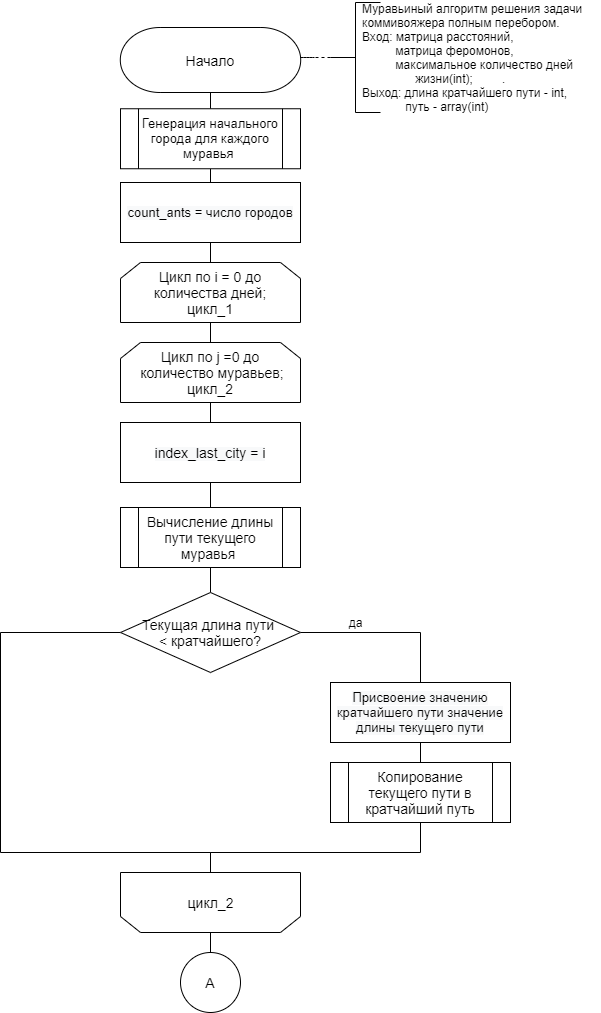

The diagram above was exported from draw.io. Its source (the exported page's mxGraphModel, read from the mxfile embedded in the PNG):
<mxGraphModel dx="1024" dy="584" grid="1" gridSize="10" guides="1" tooltips="1" connect="1" arrows="1" fold="1" page="1" pageScale="1" pageWidth="827" pageHeight="1169" math="0" shadow="0">
  <root>
    <mxCell id="fZifETpCElAVXJyKpMN0-0" />
    <mxCell id="fZifETpCElAVXJyKpMN0-1" parent="fZifETpCElAVXJyKpMN0-0" />
    <mxCell id="nXmuuYjd4CHLldoo1hVQ-7" style="edgeStyle=orthogonalEdgeStyle;rounded=0;orthogonalLoop=1;jettySize=auto;html=1;exitX=0.5;exitY=1;exitDx=0;exitDy=0;exitPerimeter=0;entryX=0.5;entryY=0;entryDx=0;entryDy=0;endArrow=none;endFill=0;" parent="fZifETpCElAVXJyKpMN0-1" source="nXmuuYjd4CHLldoo1hVQ-0" target="nXmuuYjd4CHLldoo1hVQ-5" edge="1">
      <mxGeometry relative="1" as="geometry" />
    </mxCell>
    <mxCell id="nXmuuYjd4CHLldoo1hVQ-0" value="&lt;span style=&quot;font-size: 14px&quot;&gt;Начало&lt;/span&gt;" style="strokeWidth=1;html=1;shape=stencil(xVVNb4MwDP01HJmAaFV7nFh37GWTdnapC1FDgpysH/9+gYBaSukgl0kc8Hvwnu3YSsBSXUCFQRJJKDFg70GSfCGVXIJRZAPLFA5eRC48uXC1dCHoCjPjsCMQh61Ax2hD6oAnvjOtApcFEjc1y9ZB9Ga/qR+WZkpKK8KV1D3mhrdiwKX9Nzo7sejl1dlc2thFlXUo0SD10GtxGwcEyYe3UzzN6dPDqV9R5/uX0/d8p9jPae3TvfjeLJ7YwY1HYQ/slquJB+Zl16nPr86rmQO7ydWN2LHUImMLyNItZIec1I/cPUyygnq5B0RHl+qI1+zZ3Xw/q79TEFzeKCyW8xWAMvtC3eC3k06Xfk7nEM5ch6QM1G3o6QugHEOrE+4F5D1KnxCrG7g9+8fpLjwqvuvZNIl/LNnnjDOhND7ZBIsP5qxBR4aTpXtF+GRq91wIdzuNLcRAoEHdXdkAvw==);whiteSpace=wrap;" parent="fZifETpCElAVXJyKpMN0-1" vertex="1">
      <mxGeometry x="260" y="75" width="260" height="65" as="geometry" />
    </mxCell>
    <mxCell id="nXmuuYjd4CHLldoo1hVQ-1" value="" style="edgeStyle=orthogonalEdgeStyle;rounded=0;orthogonalLoop=1;jettySize=auto;html=1;dashed=1;endArrow=none;endFill=0;startArrow=none;" parent="fZifETpCElAVXJyKpMN0-1" source="nXmuuYjd4CHLldoo1hVQ-2" edge="1">
      <mxGeometry relative="1" as="geometry">
        <mxPoint x="523.99" y="104.89999999999998" as="sourcePoint" />
        <mxPoint x="493.99" y="105" as="targetPoint" />
        <Array as="points">
          <mxPoint x="479.99" y="104.9" />
        </Array>
      </mxGeometry>
    </mxCell>
    <mxCell id="nXmuuYjd4CHLldoo1hVQ-2" value="" style="strokeWidth=1;html=1;shape=mxgraph.flowchart.annotation_2;align=left;labelPosition=right;pointerEvents=1;" parent="fZifETpCElAVXJyKpMN0-1" vertex="1">
      <mxGeometry x="510" y="50" width="50" height="110" as="geometry" />
    </mxCell>
    <mxCell id="kSepUpJ1jL-t53jwl1CW-2" style="edgeStyle=orthogonalEdgeStyle;rounded=0;orthogonalLoop=1;jettySize=auto;html=1;exitX=0.5;exitY=1;exitDx=0;exitDy=0;entryX=0.5;entryY=0;entryDx=0;entryDy=0;endArrow=none;endFill=0;" parent="fZifETpCElAVXJyKpMN0-1" source="nXmuuYjd4CHLldoo1hVQ-3" target="kSepUpJ1jL-t53jwl1CW-0" edge="1">
      <mxGeometry relative="1" as="geometry" />
    </mxCell>
    <mxCell id="nXmuuYjd4CHLldoo1hVQ-3" value="&lt;span style=&quot;font-size: 14px&quot;&gt;Цикл по i = 0 до количества дней;&lt;br&gt;цикл_1&lt;br&gt;&lt;/span&gt;" style="shape=loopLimit;whiteSpace=wrap;html=1;" parent="fZifETpCElAVXJyKpMN0-1" vertex="1">
      <mxGeometry x="300" y="310" width="180" height="60" as="geometry" />
    </mxCell>
    <mxCell id="nXmuuYjd4CHLldoo1hVQ-4" value="&lt;font style=&quot;font-size: 12px&quot;&gt;Муравьиный алгоритм решения задачи&lt;br&gt;коммивояжера&amp;nbsp;полным перебором.&lt;br&gt;Вход: матрица расстояний,&lt;br&gt;&amp;nbsp; &amp;nbsp; &amp;nbsp; &amp;nbsp; &amp;nbsp; матрица феромонов,&lt;br&gt;&lt;span style=&quot;white-space: pre&quot;&gt;&#09;&lt;/span&gt;&amp;nbsp; максимальное количество дней &lt;br&gt;&lt;span style=&quot;white-space: pre&quot;&gt;&#09;&lt;/span&gt;&lt;span style=&quot;white-space: pre&quot;&gt;&#09;&lt;/span&gt;жизни(int);&lt;span style=&quot;white-space: pre&quot;&gt;&#09;&lt;/span&gt;&amp;nbsp; .&lt;br&gt;Выход: длина кратчайшего пути - int,&lt;br&gt;&lt;span style=&quot;white-space: pre&quot;&gt;&#09;&lt;/span&gt;&amp;nbsp; &amp;nbsp; &amp;nbsp;путь - array(int)&lt;br&gt;&lt;/font&gt;" style="text;html=1;align=left;verticalAlign=middle;resizable=0;points=[];autosize=1;strokeColor=none;" parent="fZifETpCElAVXJyKpMN0-1" vertex="1">
      <mxGeometry x="540" y="50" width="240" height="110" as="geometry" />
    </mxCell>
    <mxCell id="uI00DsxvTtz5RLovjoZZ-1" style="edgeStyle=orthogonalEdgeStyle;rounded=0;orthogonalLoop=1;jettySize=auto;html=1;exitX=0.5;exitY=1;exitDx=0;exitDy=0;entryX=0.5;entryY=0;entryDx=0;entryDy=0;endArrow=none;endFill=0;" parent="fZifETpCElAVXJyKpMN0-1" source="nXmuuYjd4CHLldoo1hVQ-5" target="uI00DsxvTtz5RLovjoZZ-0" edge="1">
      <mxGeometry relative="1" as="geometry" />
    </mxCell>
    <mxCell id="nXmuuYjd4CHLldoo1hVQ-5" value="&lt;font style=&quot;font-size: 13px&quot;&gt;Генерация начального города для каждого муравья&amp;nbsp;&lt;/font&gt;" style="shape=process;whiteSpace=wrap;html=1;backgroundOutline=1;" parent="fZifETpCElAVXJyKpMN0-1" vertex="1">
      <mxGeometry x="300" y="156.25" width="180" height="60" as="geometry" />
    </mxCell>
    <mxCell id="uI00DsxvTtz5RLovjoZZ-4" style="edgeStyle=orthogonalEdgeStyle;rounded=0;orthogonalLoop=1;jettySize=auto;html=1;exitX=0.5;exitY=1;exitDx=0;exitDy=0;entryX=0.5;entryY=0;entryDx=0;entryDy=0;endArrow=none;endFill=0;" parent="fZifETpCElAVXJyKpMN0-1" source="kSepUpJ1jL-t53jwl1CW-0" target="uI00DsxvTtz5RLovjoZZ-3" edge="1">
      <mxGeometry relative="1" as="geometry" />
    </mxCell>
    <mxCell id="kSepUpJ1jL-t53jwl1CW-0" value="&lt;span style=&quot;font-size: 14px&quot;&gt;Цикл по j =0 до&lt;br&gt;&amp;nbsp;количество муравьев;&lt;br&gt;цикл_2&lt;br&gt;&lt;/span&gt;" style="shape=loopLimit;whiteSpace=wrap;html=1;" parent="fZifETpCElAVXJyKpMN0-1" vertex="1">
      <mxGeometry x="300" y="390" width="180" height="60" as="geometry" />
    </mxCell>
    <mxCell id="uI00DsxvTtz5RLovjoZZ-2" style="edgeStyle=orthogonalEdgeStyle;rounded=0;orthogonalLoop=1;jettySize=auto;html=1;exitX=0.5;exitY=1;exitDx=0;exitDy=0;entryX=0.5;entryY=0;entryDx=0;entryDy=0;endArrow=none;endFill=0;" parent="fZifETpCElAVXJyKpMN0-1" source="uI00DsxvTtz5RLovjoZZ-0" target="nXmuuYjd4CHLldoo1hVQ-3" edge="1">
      <mxGeometry relative="1" as="geometry" />
    </mxCell>
    <mxCell id="uI00DsxvTtz5RLovjoZZ-0" value="&lt;span style=&quot;color: rgb(0 , 0 , 0) ; font-family: &amp;#34;helvetica&amp;#34; ; font-style: normal ; font-weight: 400 ; letter-spacing: normal ; text-align: center ; text-indent: 0px ; text-transform: none ; word-spacing: 0px ; background-color: rgb(248 , 249 , 250) ; display: inline ; float: none&quot;&gt;&lt;font style=&quot;font-size: 13px&quot;&gt;count_ants = число городов&lt;/font&gt;&lt;/span&gt;" style="rounded=0;whiteSpace=wrap;html=1;" parent="fZifETpCElAVXJyKpMN0-1" vertex="1">
      <mxGeometry x="300" y="230" width="180" height="60" as="geometry" />
    </mxCell>
    <mxCell id="uI00DsxvTtz5RLovjoZZ-6" style="edgeStyle=orthogonalEdgeStyle;rounded=0;orthogonalLoop=1;jettySize=auto;html=1;exitX=0.5;exitY=1;exitDx=0;exitDy=0;endArrow=none;endFill=0;entryX=0.5;entryY=0;entryDx=0;entryDy=0;" parent="fZifETpCElAVXJyKpMN0-1" source="uI00DsxvTtz5RLovjoZZ-3" target="uI00DsxvTtz5RLovjoZZ-5" edge="1">
      <mxGeometry relative="1" as="geometry">
        <mxPoint x="390" y="550" as="targetPoint" />
      </mxGeometry>
    </mxCell>
    <mxCell id="uI00DsxvTtz5RLovjoZZ-3" value="&lt;span style=&quot;color: rgb(0 , 0 , 0) ; font-family: &amp;#34;helvetica&amp;#34; ; font-style: normal ; font-weight: 400 ; letter-spacing: normal ; text-align: center ; text-indent: 0px ; text-transform: none ; word-spacing: 0px ; background-color: rgb(248 , 249 , 250) ; display: inline ; float: none&quot;&gt;&lt;font style=&quot;font-size: 14px&quot;&gt;index_last_city = i&lt;/font&gt;&lt;/span&gt;" style="rounded=0;whiteSpace=wrap;html=1;" parent="fZifETpCElAVXJyKpMN0-1" vertex="1">
      <mxGeometry x="300" y="470" width="180" height="60" as="geometry" />
    </mxCell>
    <mxCell id="V-KOi3bfJ-RbMN8VRt1r-2" style="edgeStyle=orthogonalEdgeStyle;rounded=0;orthogonalLoop=1;jettySize=auto;html=1;exitX=0.5;exitY=1;exitDx=0;exitDy=0;entryX=0.5;entryY=0;entryDx=0;entryDy=0;endArrow=none;endFill=0;" parent="fZifETpCElAVXJyKpMN0-1" source="uI00DsxvTtz5RLovjoZZ-5" target="V-KOi3bfJ-RbMN8VRt1r-0" edge="1">
      <mxGeometry relative="1" as="geometry" />
    </mxCell>
    <mxCell id="uI00DsxvTtz5RLovjoZZ-5" value="&lt;font style=&quot;font-size: 14px&quot;&gt;Вычисление длины пути текущего муравья&amp;nbsp;&lt;/font&gt;" style="shape=process;whiteSpace=wrap;html=1;backgroundOutline=1;" parent="fZifETpCElAVXJyKpMN0-1" vertex="1">
      <mxGeometry x="300" y="555" width="180" height="60" as="geometry" />
    </mxCell>
    <mxCell id="V-KOi3bfJ-RbMN8VRt1r-3" style="edgeStyle=orthogonalEdgeStyle;rounded=0;orthogonalLoop=1;jettySize=auto;html=1;exitX=1;exitY=0.5;exitDx=0;exitDy=0;entryX=0.5;entryY=0;entryDx=0;entryDy=0;endArrow=none;endFill=0;" parent="fZifETpCElAVXJyKpMN0-1" source="V-KOi3bfJ-RbMN8VRt1r-0" target="V-KOi3bfJ-RbMN8VRt1r-1" edge="1">
      <mxGeometry relative="1" as="geometry" />
    </mxCell>
    <mxCell id="GGyAnwE6IA8kRZzQdej3-2" style="edgeStyle=orthogonalEdgeStyle;rounded=0;orthogonalLoop=1;jettySize=auto;html=1;exitX=0;exitY=0.5;exitDx=0;exitDy=0;entryX=0.5;entryY=0;entryDx=0;entryDy=0;endArrow=none;endFill=0;" parent="fZifETpCElAVXJyKpMN0-1" source="V-KOi3bfJ-RbMN8VRt1r-0" edge="1">
      <mxGeometry relative="1" as="geometry">
        <Array as="points">
          <mxPoint x="180" y="680" />
          <mxPoint x="180" y="900" />
          <mxPoint x="390" y="900" />
        </Array>
        <mxPoint x="390" y="920" as="targetPoint" />
      </mxGeometry>
    </mxCell>
    <mxCell id="V-KOi3bfJ-RbMN8VRt1r-0" value="&lt;font style=&quot;font-size: 14px&quot;&gt;Текущая длина пути &lt;br&gt;&amp;lt; кратчайшего?&lt;/font&gt;" style="rhombus;whiteSpace=wrap;html=1;" parent="fZifETpCElAVXJyKpMN0-1" vertex="1">
      <mxGeometry x="300" y="640" width="180" height="80" as="geometry" />
    </mxCell>
    <mxCell id="8PiVmoBcePbcK_tPHQdy-1" style="edgeStyle=orthogonalEdgeStyle;rounded=0;orthogonalLoop=1;jettySize=auto;html=1;exitX=0.5;exitY=1;exitDx=0;exitDy=0;entryX=0.5;entryY=0;entryDx=0;entryDy=0;endArrow=none;endFill=0;" parent="fZifETpCElAVXJyKpMN0-1" source="V-KOi3bfJ-RbMN8VRt1r-1" target="8PiVmoBcePbcK_tPHQdy-0" edge="1">
      <mxGeometry relative="1" as="geometry" />
    </mxCell>
    <mxCell id="V-KOi3bfJ-RbMN8VRt1r-1" value="&lt;span style=&quot;color: rgb(0 , 0 , 0) ; font-family: &amp;#34;helvetica&amp;#34; ; font-style: normal ; font-weight: 400 ; letter-spacing: normal ; text-align: center ; text-indent: 0px ; text-transform: none ; word-spacing: 0px ; background-color: rgb(248 , 249 , 250) ; display: inline ; float: none&quot;&gt;&lt;font style=&quot;font-size: 13px&quot;&gt;Присвоение значению кратчайшего пути значение длины текущего пути&lt;/font&gt;&lt;/span&gt;" style="rounded=0;whiteSpace=wrap;html=1;" parent="fZifETpCElAVXJyKpMN0-1" vertex="1">
      <mxGeometry x="510" y="730" width="180" height="60" as="geometry" />
    </mxCell>
    <mxCell id="V-KOi3bfJ-RbMN8VRt1r-4" value="да" style="text;html=1;align=center;verticalAlign=middle;resizable=0;points=[];autosize=1;strokeColor=none;" parent="fZifETpCElAVXJyKpMN0-1" vertex="1">
      <mxGeometry x="520" y="660" width="30" height="20" as="geometry" />
    </mxCell>
    <mxCell id="GGyAnwE6IA8kRZzQdej3-1" style="edgeStyle=orthogonalEdgeStyle;rounded=0;orthogonalLoop=1;jettySize=auto;html=1;exitX=0.5;exitY=1;exitDx=0;exitDy=0;entryX=0.5;entryY=0;entryDx=0;entryDy=0;endArrow=none;endFill=0;" parent="fZifETpCElAVXJyKpMN0-1" source="8PiVmoBcePbcK_tPHQdy-0" edge="1">
      <mxGeometry relative="1" as="geometry">
        <Array as="points">
          <mxPoint x="600" y="900" />
          <mxPoint x="390" y="900" />
        </Array>
        <mxPoint x="390" y="920" as="targetPoint" />
      </mxGeometry>
    </mxCell>
    <mxCell id="8PiVmoBcePbcK_tPHQdy-0" value="&lt;font style=&quot;font-size: 14px&quot;&gt;Копирование текущего пути в кратчайший путь&lt;/font&gt;" style="shape=process;whiteSpace=wrap;html=1;backgroundOutline=1;" parent="fZifETpCElAVXJyKpMN0-1" vertex="1">
      <mxGeometry x="510" y="810" width="180" height="60" as="geometry" />
    </mxCell>
    <mxCell id="rY5oAeaL0rf_29XVlpD0-0" value="" style="group" parent="fZifETpCElAVXJyKpMN0-1" vertex="1" connectable="0">
      <mxGeometry x="300" y="920" width="180" height="60" as="geometry" />
    </mxCell>
    <mxCell id="rY5oAeaL0rf_29XVlpD0-1" value="" style="shape=loopLimit;whiteSpace=wrap;html=1;rotation=-180;" parent="rY5oAeaL0rf_29XVlpD0-0" vertex="1">
      <mxGeometry width="180" height="60" as="geometry" />
    </mxCell>
    <mxCell id="rY5oAeaL0rf_29XVlpD0-2" value="&lt;font style=&quot;font-size: 14px&quot;&gt;цикл_2&lt;/font&gt;" style="text;html=1;align=center;verticalAlign=middle;resizable=0;points=[];autosize=1;strokeColor=none;" parent="rY5oAeaL0rf_29XVlpD0-0" vertex="1">
      <mxGeometry x="60" y="19.998571428571427" width="60" height="20" as="geometry" />
    </mxCell>
    <mxCell id="rY5oAeaL0rf_29XVlpD0-4" value="&lt;font style=&quot;font-size: 14px&quot;&gt;А&lt;/font&gt;" style="ellipse;whiteSpace=wrap;html=1;aspect=fixed;" parent="fZifETpCElAVXJyKpMN0-1" vertex="1">
      <mxGeometry x="360" y="1000" width="60" height="60" as="geometry" />
    </mxCell>
    <mxCell id="HZY4MOiVxPniBT2xdXGB-0" style="edgeStyle=orthogonalEdgeStyle;rounded=0;orthogonalLoop=1;jettySize=auto;html=1;exitX=0.5;exitY=0;exitDx=0;exitDy=0;entryX=0.5;entryY=0;entryDx=0;entryDy=0;endArrow=none;endFill=0;" parent="fZifETpCElAVXJyKpMN0-1" source="rY5oAeaL0rf_29XVlpD0-1" target="rY5oAeaL0rf_29XVlpD0-4" edge="1">
      <mxGeometry relative="1" as="geometry" />
    </mxCell>
  </root>
</mxGraphModel>